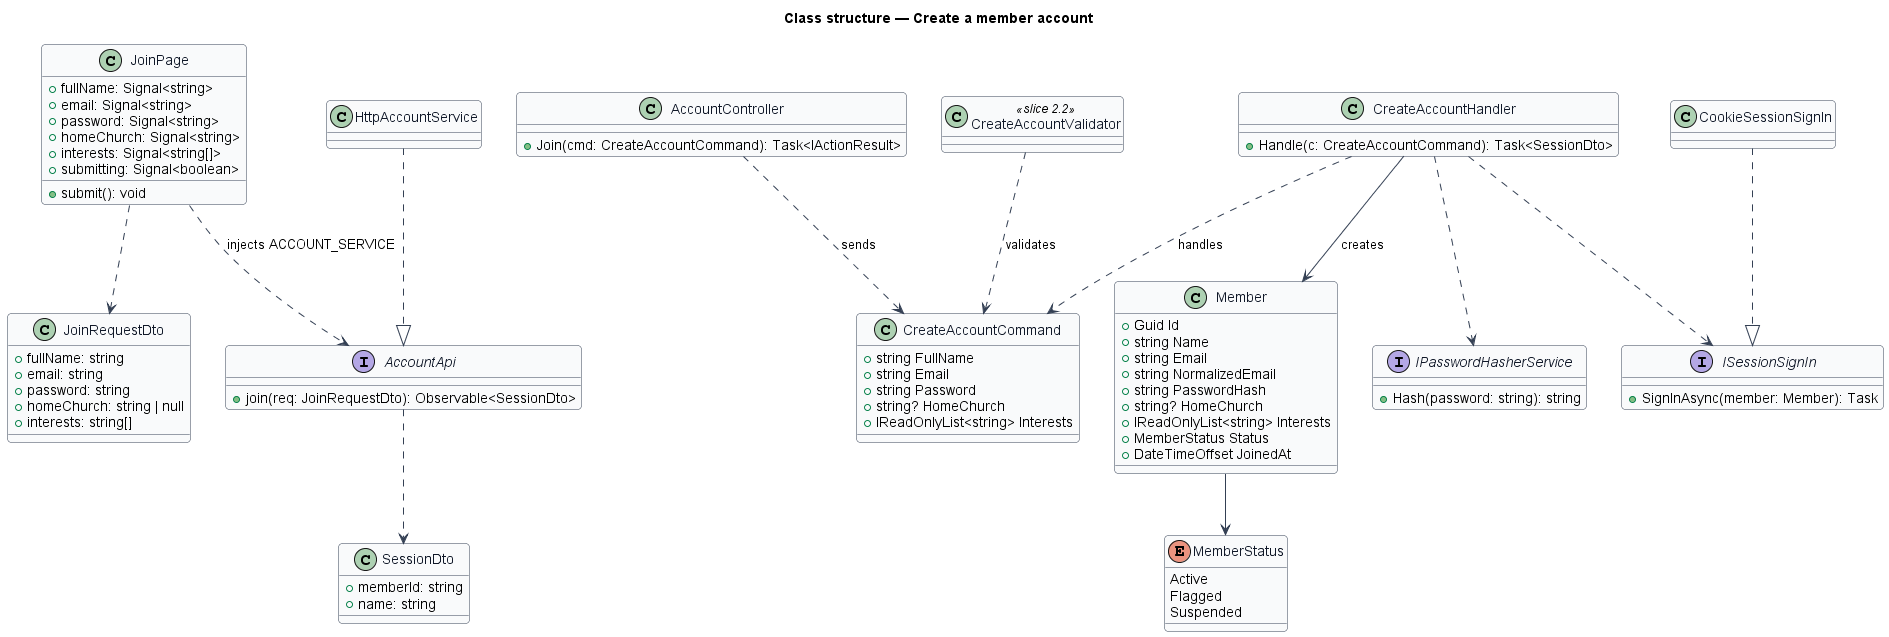

The diagram above was rendered by PlantUML. Its source (embedded in the PNG):
@startuml
skinparam backgroundColor #FFFFFF
skinparam shadowing false
skinparam roundcorner 8
skinparam defaultFontName Arial
skinparam ArrowColor #344054
skinparam class {
  BorderColor #344054
  FontColor #101828
  BackgroundColor #F9FAFB
}
title Class structure — Create a member account
class JoinPage {
  +fullName: Signal<string>
  +email: Signal<string>
  +password: Signal<string>
  +homeChurch: Signal<string>
  +interests: Signal<string[]>
  +submitting: Signal<boolean>
  +submit(): void
}
interface AccountApi {
  +join(req: JoinRequestDto): Observable<SessionDto>
}
class HttpAccountService
class JoinRequestDto {
  +fullName: string
  +email: string
  +password: string
  +homeChurch: string | null
  +interests: string[]
}
class SessionDto {
  +memberId: string
  +name: string
}
class AccountController {
  +Join(cmd: CreateAccountCommand): Task<IActionResult>
}
class CreateAccountCommand {
  +string FullName
  +string Email
  +string Password
  +string? HomeChurch
  +IReadOnlyList<string> Interests
}
class CreateAccountValidator <<slice 2.2>>
class CreateAccountHandler {
  +Handle(c: CreateAccountCommand): Task<SessionDto>
}
class Member {
  +Guid Id
  +string Name
  +string Email
  +string NormalizedEmail
  +string PasswordHash
  +string? HomeChurch
  +IReadOnlyList<string> Interests
  +MemberStatus Status
  +DateTimeOffset JoinedAt
}
enum MemberStatus {
  Active
  Flagged
  Suspended
}
interface IPasswordHasherService {
  +Hash(password: string): string
}
interface ISessionSignIn {
  +SignInAsync(member: Member): Task
}
class CookieSessionSignIn
HttpAccountService ..|> AccountApi
CookieSessionSignIn ..|> ISessionSignIn
JoinPage ..> AccountApi : injects ACCOUNT_SERVICE
JoinPage ..> JoinRequestDto
AccountApi ..> SessionDto
AccountController ..> CreateAccountCommand : sends
CreateAccountValidator ..> CreateAccountCommand : validates
CreateAccountHandler ..> CreateAccountCommand : handles
CreateAccountHandler ..> IPasswordHasherService
CreateAccountHandler ..> ISessionSignIn
CreateAccountHandler --> Member : creates
Member --> MemberStatus
@enduml